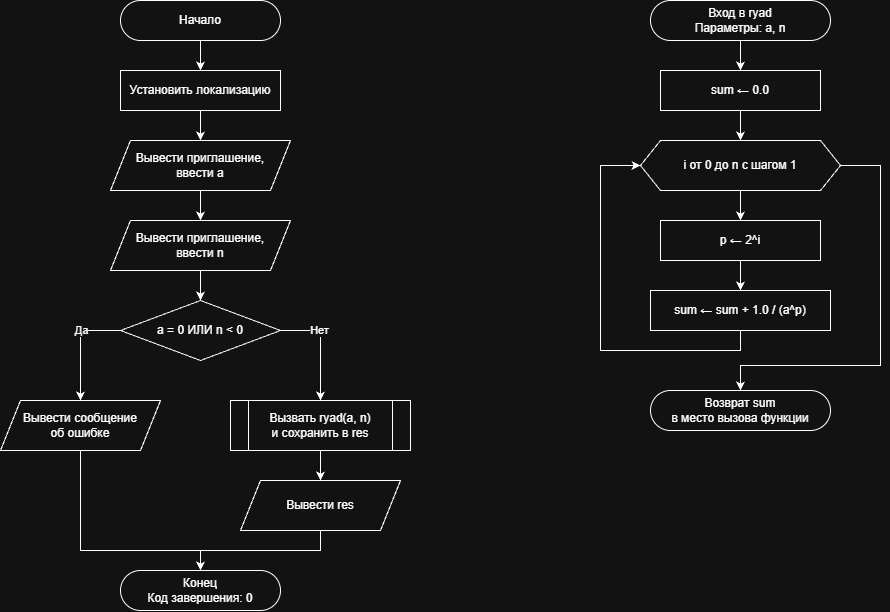

The diagram above was exported from draw.io. Its source (the exported page's mxGraphModel, read from the mxfile embedded in the PNG):
<mxGraphModel dx="759" dy="1617" grid="1" gridSize="10" guides="1" tooltips="1" connect="1" arrows="1" fold="1" page="1" pageScale="1" pageWidth="827" pageHeight="1169" math="0" shadow="0">
  <root>
    <mxCell id="0" />
    <mxCell id="1" parent="0" />
    <mxCell id="EO--BZ_yn89jeo2xwyF6-146" parent="1" style="rounded=1;whiteSpace=wrap;html=1;arcSize=50;" value="Начало" vertex="1">
      <mxGeometry height="40" width="160" x="140" y="30" as="geometry" />
    </mxCell>
    <mxCell id="EO--BZ_yn89jeo2xwyF6-147" parent="1" style="rounded=0;whiteSpace=wrap;html=1;" value="Установить локализацию" vertex="1">
      <mxGeometry height="40" width="160" x="140" y="100" as="geometry" />
    </mxCell>
    <mxCell id="EO--BZ_yn89jeo2xwyF6-148" parent="1" style="shape=parallelogram;perimeter=parallelogramPerimeter;whiteSpace=wrap;html=1;fixedSize=1;" value="Вывести приглашение,&lt;br&gt;ввести a" vertex="1">
      <mxGeometry height="50" width="180" x="130" y="170" as="geometry" />
    </mxCell>
    <mxCell id="EO--BZ_yn89jeo2xwyF6-149" parent="1" style="shape=parallelogram;perimeter=parallelogramPerimeter;whiteSpace=wrap;html=1;fixedSize=1;" value="Вывести приглашение,&lt;br&gt;ввести n" vertex="1">
      <mxGeometry height="50" width="180" x="130" y="250" as="geometry" />
    </mxCell>
    <mxCell id="EO--BZ_yn89jeo2xwyF6-150" parent="1" style="rhombus;whiteSpace=wrap;html=1;" value="a = 0 ИЛИ n &lt; 0" vertex="1">
      <mxGeometry height="60" width="160" x="140" y="330" as="geometry" />
    </mxCell>
    <mxCell id="EO--BZ_yn89jeo2xwyF6-151" parent="1" style="shape=parallelogram;perimeter=parallelogramPerimeter;whiteSpace=wrap;html=1;fixedSize=1;" value="Вывести сообщение&lt;br&gt;об ошибке" vertex="1">
      <mxGeometry height="50" width="160" x="20" y="430" as="geometry" />
    </mxCell>
    <mxCell id="EO--BZ_yn89jeo2xwyF6-152" parent="1" style="shape=process;whiteSpace=wrap;html=1;backgroundOutline=1;" value="Вызвать ryad(a, n)&lt;br&gt;и сохранить в res" vertex="1">
      <mxGeometry height="50" width="180" x="250" y="430" as="geometry" />
    </mxCell>
    <mxCell id="EO--BZ_yn89jeo2xwyF6-153" parent="1" style="shape=parallelogram;perimeter=parallelogramPerimeter;whiteSpace=wrap;html=1;fixedSize=1;" value="Вывести res" vertex="1">
      <mxGeometry height="50" width="160" x="260" y="510" as="geometry" />
    </mxCell>
    <mxCell id="EO--BZ_yn89jeo2xwyF6-154" parent="1" style="rounded=1;whiteSpace=wrap;html=1;arcSize=50;" value="Конец&lt;br&gt;Код завершения: 0" vertex="1">
      <mxGeometry height="40" width="160" x="140" y="600" as="geometry" />
    </mxCell>
    <mxCell id="EO--BZ_yn89jeo2xwyF6-155" edge="1" parent="1" source="EO--BZ_yn89jeo2xwyF6-146" style="edgeStyle=orthogonalEdgeStyle;rounded=0;html=1;" target="EO--BZ_yn89jeo2xwyF6-147">
      <mxGeometry relative="1" as="geometry" />
    </mxCell>
    <mxCell id="EO--BZ_yn89jeo2xwyF6-156" edge="1" parent="1" source="EO--BZ_yn89jeo2xwyF6-147" style="edgeStyle=orthogonalEdgeStyle;rounded=0;html=1;" target="EO--BZ_yn89jeo2xwyF6-148">
      <mxGeometry relative="1" as="geometry" />
    </mxCell>
    <mxCell id="EO--BZ_yn89jeo2xwyF6-157" edge="1" parent="1" source="EO--BZ_yn89jeo2xwyF6-148" style="edgeStyle=orthogonalEdgeStyle;rounded=0;html=1;" target="EO--BZ_yn89jeo2xwyF6-149">
      <mxGeometry relative="1" as="geometry" />
    </mxCell>
    <mxCell id="EO--BZ_yn89jeo2xwyF6-158" edge="1" parent="1" source="EO--BZ_yn89jeo2xwyF6-149" style="edgeStyle=orthogonalEdgeStyle;rounded=0;html=1;" target="EO--BZ_yn89jeo2xwyF6-150">
      <mxGeometry relative="1" as="geometry" />
    </mxCell>
    <mxCell id="EO--BZ_yn89jeo2xwyF6-159" edge="1" parent="1" source="EO--BZ_yn89jeo2xwyF6-150" style="edgeStyle=orthogonalEdgeStyle;rounded=0;html=1;exitX=0;exitY=0.5;entryX=0.5;entryY=0;" target="EO--BZ_yn89jeo2xwyF6-151" value="Да">
      <mxGeometry relative="1" x="-0.3" as="geometry">
        <mxPoint as="offset" />
      </mxGeometry>
    </mxCell>
    <mxCell id="EO--BZ_yn89jeo2xwyF6-160" edge="1" parent="1" source="EO--BZ_yn89jeo2xwyF6-150" style="edgeStyle=orthogonalEdgeStyle;rounded=0;html=1;exitX=1;exitY=0.5;entryX=0.5;entryY=0;" target="EO--BZ_yn89jeo2xwyF6-152" value="Нет">
      <mxGeometry relative="1" x="-0.3" as="geometry">
        <mxPoint as="offset" />
      </mxGeometry>
    </mxCell>
    <mxCell id="EO--BZ_yn89jeo2xwyF6-161" edge="1" parent="1" source="EO--BZ_yn89jeo2xwyF6-152" style="edgeStyle=orthogonalEdgeStyle;rounded=0;html=1;" target="EO--BZ_yn89jeo2xwyF6-153">
      <mxGeometry relative="1" as="geometry" />
    </mxCell>
    <mxCell id="EO--BZ_yn89jeo2xwyF6-162" edge="1" parent="1" source="EO--BZ_yn89jeo2xwyF6-151" style="edgeStyle=orthogonalEdgeStyle;rounded=0;html=1;exitX=0.5;exitY=1;entryX=0.5;entryY=0;" target="EO--BZ_yn89jeo2xwyF6-154">
      <mxGeometry relative="1" as="geometry">
        <Array as="points">
          <mxPoint x="100" y="580" />
          <mxPoint x="220" y="580" />
        </Array>
      </mxGeometry>
    </mxCell>
    <mxCell id="EO--BZ_yn89jeo2xwyF6-163" edge="1" parent="1" source="EO--BZ_yn89jeo2xwyF6-153" style="edgeStyle=orthogonalEdgeStyle;rounded=0;html=1;exitX=0.5;exitY=1;entryX=0.5;entryY=0;" target="EO--BZ_yn89jeo2xwyF6-154">
      <mxGeometry relative="1" as="geometry">
        <Array as="points">
          <mxPoint x="340" y="580" />
          <mxPoint x="220" y="580" />
        </Array>
      </mxGeometry>
    </mxCell>
    <mxCell id="EO--BZ_yn89jeo2xwyF6-164" parent="1" style="rounded=1;whiteSpace=wrap;html=1;arcSize=50;" value="Вход в ryad&lt;br&gt;Параметры: a, n" vertex="1">
      <mxGeometry height="40" width="180" x="670" y="30" as="geometry" />
    </mxCell>
    <mxCell id="EO--BZ_yn89jeo2xwyF6-165" parent="1" style="rounded=0;whiteSpace=wrap;html=1;" value="sum ← 0.0" vertex="1">
      <mxGeometry height="40" width="160" x="680" y="100" as="geometry" />
    </mxCell>
    <mxCell id="EO--BZ_yn89jeo2xwyF6-166" parent="1" style="shape=hexagon;perimeter=hexagonPerimeter2;whiteSpace=wrap;html=1;fixedSize=1;" value="i от 0 до n с шагом 1" vertex="1">
      <mxGeometry height="50" width="200" x="660" y="170" as="geometry" />
    </mxCell>
    <mxCell id="EO--BZ_yn89jeo2xwyF6-167" parent="1" style="rounded=0;whiteSpace=wrap;html=1;" value="p ← 2^i" vertex="1">
      <mxGeometry height="40" width="160" x="680" y="250" as="geometry" />
    </mxCell>
    <mxCell id="EO--BZ_yn89jeo2xwyF6-168" parent="1" style="rounded=0;whiteSpace=wrap;html=1;" value="sum ← sum + 1.0 / (a^p)" vertex="1">
      <mxGeometry height="40" width="180" x="670" y="320" as="geometry" />
    </mxCell>
    <mxCell id="EO--BZ_yn89jeo2xwyF6-169" parent="1" style="rounded=1;whiteSpace=wrap;html=1;arcSize=50;" value="Возврат sum&lt;br&gt;в место вызова функции" vertex="1">
      <mxGeometry height="40" width="180" x="670" y="420" as="geometry" />
    </mxCell>
    <mxCell id="EO--BZ_yn89jeo2xwyF6-170" edge="1" parent="1" source="EO--BZ_yn89jeo2xwyF6-164" style="edgeStyle=orthogonalEdgeStyle;rounded=0;html=1;" target="EO--BZ_yn89jeo2xwyF6-165">
      <mxGeometry relative="1" as="geometry" />
    </mxCell>
    <mxCell id="EO--BZ_yn89jeo2xwyF6-171" edge="1" parent="1" source="EO--BZ_yn89jeo2xwyF6-165" style="edgeStyle=orthogonalEdgeStyle;rounded=0;html=1;" target="EO--BZ_yn89jeo2xwyF6-166">
      <mxGeometry relative="1" as="geometry" />
    </mxCell>
    <mxCell id="EO--BZ_yn89jeo2xwyF6-172" edge="1" parent="1" source="EO--BZ_yn89jeo2xwyF6-166" style="edgeStyle=orthogonalEdgeStyle;rounded=0;html=1;" target="EO--BZ_yn89jeo2xwyF6-167">
      <mxGeometry relative="1" as="geometry" />
    </mxCell>
    <mxCell id="EO--BZ_yn89jeo2xwyF6-173" edge="1" parent="1" source="EO--BZ_yn89jeo2xwyF6-167" style="edgeStyle=orthogonalEdgeStyle;rounded=0;html=1;" target="EO--BZ_yn89jeo2xwyF6-168">
      <mxGeometry relative="1" as="geometry" />
    </mxCell>
    <mxCell id="EO--BZ_yn89jeo2xwyF6-174" edge="1" parent="1" source="EO--BZ_yn89jeo2xwyF6-168" style="edgeStyle=orthogonalEdgeStyle;rounded=0;html=1;exitX=0.5;exitY=1;entryX=0;entryY=0.5;" target="EO--BZ_yn89jeo2xwyF6-166">
      <mxGeometry relative="1" as="geometry">
        <Array as="points">
          <mxPoint x="760" y="380" />
          <mxPoint x="620" y="380" />
          <mxPoint x="620" y="195" />
        </Array>
      </mxGeometry>
    </mxCell>
    <mxCell id="EO--BZ_yn89jeo2xwyF6-175" edge="1" parent="1" source="EO--BZ_yn89jeo2xwyF6-166" style="edgeStyle=orthogonalEdgeStyle;rounded=0;html=1;exitX=1;exitY=0.5;entryX=0.5;entryY=0;" target="EO--BZ_yn89jeo2xwyF6-169">
      <mxGeometry relative="1" as="geometry">
        <Array as="points">
          <mxPoint x="900" y="195" />
          <mxPoint x="900" y="395" />
          <mxPoint x="760" y="395" />
        </Array>
      </mxGeometry>
    </mxCell>
  </root>
</mxGraphModel>